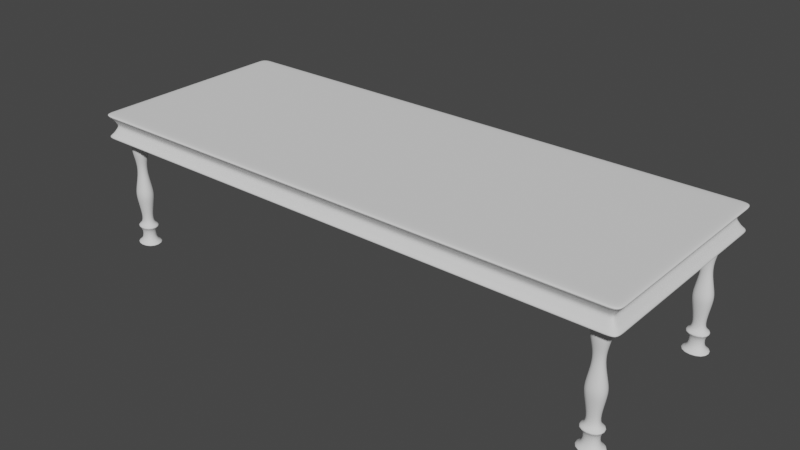 # Source: DiningTable.blend  (saved by Blender 2.90.8; exported with 4.5.12 LTS)
import bpy
from mathutils import Matrix  # noqa: F401  (used for matrix-valued properties, if any)

bpy.ops.wm.read_factory_settings(use_empty=True)
scene = bpy.context.scene
scene.name = 'Scene'

# ---- collections
col_collection = bpy.data.collections.new('Collection'); scene.collection.children.link(col_collection)

# ---- world
world_world = bpy.data.worlds.new('World'); scene.world = world_world
world_world.use_nodes = True; world_world.node_tree.nodes.clear()
_N = world_world.node_tree.nodes; _L = world_world.node_tree.links
n0 = _N.new('ShaderNodeOutputWorld'); n0.name = 'World Output'; n0.location = (300, 300)
n1 = _N.new('ShaderNodeBackground'); n1.name = 'Background'; n1.location = (10, 300)
n1.inputs[0].default_value = (0.05088, 0.05088, 0.05088, 1.0)
_L.new(n1.outputs[0], n0.inputs[0])
n0.is_active_output = True
world_world.color = (0.05088, 0.05088, 0.05088)
world_world.use_sun_shadow = False
world_world.sun_shadow_jitter_overblur = 0.0

# ---- meshes
me_cube_001 = bpy.data.meshes.new('Cube.001')
me_cube_001.from_pydata([(-1.025, -1.05, -1.0), (-1.025, -1.05, 1.0), (-1.025, 1.05, -1.0), (-1.025, 1.05, 1.0), (1.025, -1.05, -1.0), (1.025, -1.05, 1.0), (1.025, 1.05, -1.0), (1.025, 1.05, 1.0), (0.97, 1.05, -1.0), (0.97, 1.05, 1.0), (0.97, -1.05, -1.0), (0.97, -1.05, 1.0), (0.9, 1.05, -1.0), (0.9, -1.05, 1.0), (0.9, 1.05, 1.0), (0.9, -1.05, -1.0), (-0.97, 1.05, -1.0), (-0.97, -1.05, 1.0), (-0.97, 1.05, 1.0), (-0.97, -1.05, -1.0), (-0.9, 1.05, 1.0), (-0.9, -1.05, -1.0), (-0.9, 1.05, -1.0), (-0.9, -1.05, 1.0), (-1.025, -0.91, -1.0), (-1.025, -0.91, 1.0), (1.025, -0.91, -1.0), (1.025, -0.91, 1.0), (0.97, -0.91, 1.0), (0.9, -0.91, -1.0), (0.9, -0.91, 1.0), (-0.97, -0.91, 1.0), (-0.9, -0.91, 1.0), (-0.9, -0.91, -1.0), (-1.025, 0.91, 1.0), (1.025, 0.91, -1.0), (-1.025, 0.91, -1.0), (1.025, 0.91, 1.0), (0.97, 0.91, 1.0), (0.9, 0.91, 1.0), (-0.97, 0.91, -1.0), (-0.97, 0.91, 1.0), (-0.9, 0.91, 1.0), (-0.9, 0.91, -1.0), (-1.025, -0.75, -1.0), (1.025, -0.75, 1.0), (0.97, -0.75, 1.0), (0.9, -0.75, 1.0), (-0.97, -0.75, 1.0), (-0.9, -0.75, 1.0), (-0.9, -0.75, -1.0), (-1.025, -0.75, 1.0), (1.025, -0.75, -1.0), (-1.025, 0.75, 1.0), (1.025, 0.75, -1.0), (-1.025, 0.75, -1.0), (1.025, 0.75, 1.0), (0.97, 0.75, 1.0), (0.9, 0.75, 1.0), (-0.97, 0.75, -1.0), (-0.97, 0.75, 1.0), (-0.9, 0.75, 1.0), (-0.9, 0.75, -1.0), (-1.005, -1.0, -0.6616), (-0.995, -0.975, -0.3266), (-0.985, -0.95, 1.843e-07), (-0.995, -0.975, 0.3266), (-1.005, -1.0, 0.6616), (-1.005, 1.0, 0.6616), (-0.995, 0.975, 0.3266), (-0.985, 0.95, 1.282e-07), (-0.995, 0.975, -0.3266), (-1.005, 1.0, -0.6616), (1.005, 1.0, 0.6616), (0.995, 0.975, 0.3266), (0.985, 0.95, 1.282e-07), (0.995, 0.975, -0.3266), (1.005, 1.0, -0.6616), (1.005, -1.0, 0.6616), (0.995, -0.975, 0.3266), (0.985, -0.95, 1.282e-07), (0.995, -0.975, -0.3266), (1.005, -1.0, -0.6616), (0.97, -1.0, 0.6616), (0.97, -0.975, 0.3266), (0.97, 0.95, 1.282e-07), (0.97, -0.975, -0.3266), (0.97, -1.0, -0.6616), (0.97, 1.0, 0.6616), (0.97, 0.975, 0.3266), (0.97, 0.975, -0.3266), (0.97, 1.0, -0.6616), (0.9, 1.0, 0.6616), (0.9, 0.975, 0.3266), (0.9, 0.95, 1.282e-07), (0.9, 0.975, -0.3266), (0.9, 1.0, -0.6616), (0.9, -1.0, 0.6616), (0.9, -0.975, 0.3266), (0.9, -0.95, 1.282e-07), (0.9, -0.975, -0.3266), (0.9, -1.0, -0.6616), (-0.97, 1.0, 0.6616), (-0.97, 0.975, 0.3266), (-0.97, 0.975, -0.3266), (-0.97, 1.0, -0.6616), (-0.97, -1.0, 0.6616), (-0.97, -0.975, 0.3266), (-0.97, 0.95, 1.282e-07), (-0.97, -0.975, -0.3266), (-0.97, -1.0, -0.6616), (-0.9, -1.0, 0.6616), (-0.9, -0.975, 0.3266), (-0.9, -0.95, 1.282e-07), (-0.9, -0.975, -0.3266), (-0.9, -1.0, -0.6616), (-0.9, 1.0, 0.6616), (-0.9, 0.975, 0.3266), (-0.9, 0.95, 1.282e-07), (-0.9, 0.975, -0.3266), (-0.9, 1.0, -0.6616), (1.005, -0.91, 0.6616), (0.995, -0.91, 0.3266), (0.985, -0.91, 1.282e-07), (0.995, -0.91, -0.3266), (1.005, -0.91, -0.6616), (-1.005, -0.91, 0.6616), (-0.995, -0.91, 0.3266), (-0.985, -0.91, 1.282e-07), (-0.995, -0.91, -0.3266), (-1.005, -0.91, -0.6616), (1.005, 0.91, 0.6616), (0.995, 0.91, 0.3266), (0.985, 0.91, 1.282e-07), (0.995, 0.91, -0.3266), (1.005, 0.91, -0.6616), (-1.005, 0.91, 0.6616), (-0.995, 0.91, 0.3266), (-0.985, 0.91, 1.282e-07), (-0.995, 0.91, -0.3266), (-1.005, 0.91, -0.6616), (-1.005, -0.75, 0.6616), (-0.995, -0.75, 0.3266), (-0.985, -0.75, 1.282e-07), (-0.995, -0.75, -0.3266), (-1.005, -0.75, -0.6616), (1.005, -0.75, 0.6616), (0.995, -0.75, 0.3266), (0.985, -0.75, 1.282e-07), (0.995, -0.75, -0.3266), (1.005, -0.75, -0.6616), (1.005, 0.75, 0.6616), (0.995, 0.75, 0.3266), (0.985, 0.75, 1.282e-07), (0.995, 0.75, -0.3266), (1.005, 0.75, -0.6616), (-1.005, 0.75, 0.6616), (-0.995, 0.75, 0.3266), (-0.985, 0.75, 1.282e-07), (-0.995, 0.75, -0.3266), (-1.005, 0.75, -0.6616), (-0.97, -0.95, 1.282e-07), (0.97, -0.95, 1.282e-07), (0.97, -0.91, -1.0), (0.97, -0.75, -1.0), (0.9, -0.75, -1.0), (0.9, 0.91, -1.0), (0.9, 0.75, -1.0), (0.97, 0.75, -1.0), (0.97, 0.91, -1.0), (-0.97, -0.75, -1.0), (-0.97, -0.91, -1.0), (-0.9605, -0.7716, -9.908), (-0.9095, -0.7716, -9.908), (-0.9605, -0.8884, -9.908), (-0.9095, -0.8884, -9.908), (-0.9, -0.91, -1.163), (-0.9, -0.75, -1.163), (-0.97, -0.75, -1.163), (-0.97, -0.91, -1.163), (-0.8585, -1.005, -10.13), (-1.012, -1.005, -10.13), (-0.8585, -0.6551, -10.13), (-1.012, -0.6551, -10.13), (-0.9083, -0.769, -8.83), (-0.8867, -0.7196, -8.558), (-0.9102, -0.7734, -8.345), (-0.8983, -0.7461, -6.143), (-0.8983, -0.7462, -5.489), (-0.9147, -0.7835, -4.151), (-0.9147, -0.7835, -3.155), (-0.9, -0.75, -2.143), (-0.9617, -0.769, -8.83), (-0.9833, -0.7196, -8.558), (-0.9598, -0.7734, -8.345), (-0.9717, -0.7461, -6.143), (-0.9717, -0.7462, -5.489), (-0.9555, -0.7831, -4.151), (-0.9553, -0.7835, -3.155), (-0.97, -0.75, -2.143), (-0.9, -0.91, -2.143), (-0.9147, -0.8765, -3.155), (-0.9147, -0.8765, -4.151), (-0.8983, -0.9138, -5.489), (-0.8983, -0.9139, -6.143), (-0.9102, -0.8866, -8.345), (-0.8867, -0.9404, -8.558), (-0.91, -0.891, -8.769), (-0.97, -0.91, -2.143), (-0.9553, -0.8765, -3.155), (-0.9555, -0.877, -4.151), (-0.9717, -0.9138, -5.489), (-0.9717, -0.9139, -6.143), (-0.9598, -0.8866, -8.345), (-0.9833, -0.9404, -8.558), (-0.96, -0.891, -8.769), (-0.9143, -0.7828, -7.687), (-0.9557, -0.7828, -7.687), (-0.9143, -0.8772, -7.687), (-0.9557, -0.8772, -7.687), (-0.9615, 0.8884, -9.909), (-0.9105, 0.8884, -9.909), (-0.9615, 0.7716, -9.909), (-0.9105, 0.7716, -9.909), (-0.901, 0.75, -1.163), (-0.901, 0.91, -1.163), (-0.971, 0.91, -1.163), (-0.971, 0.75, -1.163), (-0.8595, 0.655, -10.13), (-1.013, 0.655, -10.13), (-0.8595, 1.005, -10.13), (-1.013, 1.005, -10.13), (-0.9093, 0.891, -8.83), (-0.8877, 0.9404, -8.558), (-0.9112, 0.8865, -8.345), (-0.8993, 0.9139, -6.143), (-0.8993, 0.9138, -5.489), (-0.9156, 0.8765, -4.151), (-0.9157, 0.8765, -3.155), (-0.901, 0.91, -2.143), (-0.9627, 0.891, -8.83), (-0.9843, 0.9404, -8.558), (-0.9608, 0.8865, -8.345), (-0.9727, 0.9139, -6.143), (-0.9727, 0.9138, -5.489), (-0.9565, 0.8769, -4.151), (-0.9563, 0.8765, -3.155), (-0.971, 0.91, -2.143), (-0.901, 0.75, -2.143), (-0.9156, 0.7835, -3.155), (-0.9156, 0.7835, -4.151), (-0.8993, 0.7461, -5.489), (-0.8993, 0.746, -6.143), (-0.9112, 0.7734, -8.345), (-0.8877, 0.7195, -8.558), (-0.911, 0.7689, -8.769), (-0.971, 0.75, -2.143), (-0.9563, 0.7835, -3.155), (-0.9565, 0.783, -4.151), (-0.9727, 0.7461, -5.489), (-0.9727, 0.746, -6.143), (-0.9608, 0.7734, -8.345), (-0.9843, 0.7195, -8.558), (-0.961, 0.7689, -8.769), (-0.9153, 0.8772, -7.687), (-0.9567, 0.8772, -7.687), (-0.9153, 0.7827, -7.687), (-0.9567, 0.7827, -7.687), (0.9094, 0.8884, -9.909), (0.9605, 0.8884, -9.909), (0.9094, 0.7716, -9.909), (0.9605, 0.7716, -9.909), (0.97, 0.75, -1.164), (0.97, 0.91, -1.164), (0.9, 0.91, -1.164), (0.9, 0.75, -1.164), (1.012, 0.655, -10.13), (0.8584, 0.655, -10.13), (1.012, 1.005, -10.13), (0.8584, 1.005, -10.13), (0.9617, 0.891, -8.831), (0.9833, 0.9404, -8.559), (0.9597, 0.8865, -8.346), (0.9717, 0.9139, -6.144), (0.9717, 0.9138, -5.49), (0.9553, 0.8765, -4.152), (0.9553, 0.8765, -3.156), (0.97, 0.91, -2.144), (0.9083, 0.891, -8.831), (0.8867, 0.9404, -8.559), (0.9102, 0.8865, -8.346), (0.8983, 0.9139, -6.144), (0.8983, 0.9138, -5.49), (0.9144, 0.8769, -4.152), (0.9146, 0.8765, -3.156), (0.9, 0.91, -2.144), (0.97, 0.75, -2.144), (0.9553, 0.7835, -3.156), (0.9553, 0.7835, -4.152), (0.9717, 0.7461, -5.49), (0.9717, 0.746, -6.144), (0.9597, 0.7734, -8.346), (0.9833, 0.7195, -8.559), (0.96, 0.7689, -8.77), (0.9, 0.75, -2.144), (0.9146, 0.7835, -3.156), (0.9144, 0.783, -4.152), (0.8983, 0.7461, -5.49), (0.8983, 0.746, -6.144), (0.9102, 0.7734, -8.346), (0.8867, 0.7195, -8.559), (0.91, 0.7689, -8.77), (0.9557, 0.8772, -7.688), (0.9143, 0.8772, -7.688), (0.9557, 0.7827, -7.688), (0.9143, 0.7827, -7.688), (0.9095, -0.7715, -9.909), (0.9606, -0.7715, -9.909), (0.9095, -0.8883, -9.909), (0.9606, -0.8883, -9.909), (0.97, -0.9099, -1.164), (0.97, -0.7499, -1.164), (0.9, -0.7499, -1.164), (0.9, -0.9099, -1.164), (1.012, -1.005, -10.13), (0.8585, -1.005, -10.13), (1.012, -0.6549, -10.13), (0.8585, -0.6549, -10.13), (0.9617, -0.7689, -8.831), (0.9833, -0.7194, -8.559), (0.9598, -0.7733, -8.346), (0.9717, -0.746, -6.144), (0.9717, -0.7461, -5.49), (0.9554, -0.7834, -4.152), (0.9554, -0.7834, -3.156), (0.97, -0.7499, -2.144), (0.9083, -0.7689, -8.831), (0.8867, -0.7194, -8.559), (0.9103, -0.7733, -8.346), (0.8983, -0.746, -6.144), (0.8983, -0.7461, -5.49), (0.9145, -0.7829, -4.152), (0.9147, -0.7834, -3.156), (0.9, -0.7499, -2.144), (0.97, -0.9099, -2.144), (0.9554, -0.8764, -3.156), (0.9554, -0.8764, -4.152), (0.9717, -0.9137, -5.49), (0.9717, -0.9138, -6.144), (0.9598, -0.8865, -8.346), (0.9833, -0.9403, -8.559), (0.96, -0.8909, -8.77), (0.9, -0.9099, -2.144), (0.9147, -0.8764, -3.156), (0.9145, -0.8769, -4.152), (0.8983, -0.9137, -5.49), (0.8983, -0.9138, -6.144), (0.9103, -0.8865, -8.346), (0.8867, -0.9403, -8.559), (0.91, -0.8909, -8.77), (0.9557, -0.7826, -7.688), (0.9143, -0.7826, -7.688), (0.9557, -0.8771, -7.688), (0.9143, -0.8771, -7.688)], [], [(136, 34, 3, 68), (88, 9, 7, 73), (121, 27, 5, 78), (106, 17, 1, 67), (163, 26, 4, 10), (31, 25, 1, 17), (27, 28, 11, 5), (29, 163, 10, 15), (78, 5, 11, 83), (92, 14, 9, 88), (116, 20, 14, 92), (33, 29, 15, 21), (28, 30, 13, 11), (83, 11, 13, 97), (24, 171, 19, 0), (68, 3, 18, 102), (32, 31, 17, 23), (111, 23, 17, 106), (97, 13, 23, 111), (30, 32, 23, 13), (171, 33, 21, 19), (102, 18, 20, 116), (47, 49, 32, 30), (49, 48, 31, 32), (44, 170, 171, 24), (46, 47, 30, 28), (50, 165, 29, 33), (45, 46, 28, 27), (48, 51, 25, 31), (164, 52, 26, 163), (146, 45, 27, 121), (67, 1, 25, 126), (73, 7, 37, 131), (8, 6, 35, 169), (18, 3, 34, 41), (7, 9, 38, 37), (12, 8, 169, 166), (22, 12, 166, 43), (9, 14, 39, 38), (2, 16, 40, 36), (20, 18, 41, 42), (14, 20, 42, 39), (16, 22, 43, 40), (156, 53, 34, 136), (126, 25, 51, 141), (151, 56, 45, 146), (168, 54, 52, 164), (60, 53, 51, 48), (56, 57, 46, 45), (167, 168, 164, 165), (62, 167, 165, 50), (57, 58, 47, 46), (55, 59, 170, 44), (61, 60, 48, 49), (58, 61, 49, 47), (59, 62, 50, 170), (39, 42, 61, 58), (42, 41, 60, 61), (36, 40, 59, 55), (38, 39, 58, 57), (43, 166, 167, 62), (37, 38, 57, 56), (41, 34, 53, 60), (169, 35, 54, 168), (131, 37, 56, 151), (141, 51, 53, 156), (44, 145, 160, 55), (145, 144, 159, 160), (144, 143, 158, 159), (143, 142, 157, 158), (142, 141, 156, 157), (35, 135, 155, 54), (135, 134, 154, 155), (134, 133, 153, 154), (133, 132, 152, 153), (132, 131, 151, 152), (54, 155, 150, 52), (155, 154, 149, 150), (154, 153, 148, 149), (153, 152, 147, 148), (152, 151, 146, 147), (24, 130, 145, 44), (130, 129, 144, 145), (129, 128, 143, 144), (128, 127, 142, 143), (127, 126, 141, 142), (55, 160, 140, 36), (160, 159, 139, 140), (159, 158, 138, 139), (158, 157, 137, 138), (157, 156, 136, 137), (6, 77, 135, 35), (77, 76, 134, 135), (76, 75, 133, 134), (75, 74, 132, 133), (74, 73, 131, 132), (0, 63, 130, 24), (63, 64, 129, 130), (64, 65, 128, 129), (65, 66, 127, 128), (66, 67, 126, 127), (52, 150, 125, 26), (150, 149, 124, 125), (149, 148, 123, 124), (148, 147, 122, 123), (147, 146, 121, 122), (16, 105, 120, 22), (105, 104, 119, 120), (103, 117, 118, 108), (103, 102, 116, 117), (15, 101, 115, 21), (101, 100, 114, 115), (100, 99, 113, 114), (99, 98, 112, 113), (98, 97, 111, 112), (21, 115, 110, 19), (115, 114, 109, 110), (119, 104, 108, 118), (161, 65, 64, 109), (112, 111, 106, 107), (2, 72, 105, 16), (72, 71, 104, 105), (69, 68, 102, 103), (10, 87, 101, 15), (87, 86, 100, 101), (94, 93, 89, 85), (84, 98, 99, 162), (84, 83, 97, 98), (22, 120, 96, 12), (120, 119, 95, 96), (119, 118, 94, 95), (118, 117, 93, 94), (117, 116, 92, 93), (12, 96, 91, 8), (96, 95, 90, 91), (85, 75, 76, 90), (93, 92, 88, 89), (4, 82, 87, 10), (82, 81, 86, 87), (95, 94, 85, 90), (89, 74, 75, 85), (79, 78, 83, 84), (19, 110, 63, 0), (110, 109, 64, 63), (71, 70, 108, 104), (70, 69, 103, 108), (107, 106, 67, 66), (26, 125, 82, 4), (125, 124, 81, 82), (124, 123, 80, 81), (123, 122, 79, 80), (122, 121, 78, 79), (8, 91, 77, 6), (91, 90, 76, 77), (89, 88, 73, 74), (36, 140, 72, 2), (140, 139, 71, 72), (139, 138, 70, 71), (138, 137, 69, 70), (137, 136, 68, 69), (114, 113, 161, 109), (113, 112, 107, 161), (107, 66, 65, 161), (100, 86, 162, 99), (81, 80, 162, 86), (80, 79, 84, 162), (183, 182, 180, 181), (174, 172, 183, 181), (175, 174, 181, 180), (173, 175, 180, 182), (172, 173, 182, 183), (178, 177, 191, 199), (199, 191, 190, 198), (198, 190, 189, 197), (197, 189, 188, 196), (196, 188, 187, 195), (217, 216, 186, 194), (194, 186, 185, 193), (193, 185, 184, 192), (177, 176, 200, 191), (191, 200, 201, 190), (190, 201, 202, 189), (189, 202, 203, 188), (188, 203, 204, 187), (216, 218, 205, 186), (186, 205, 206, 185), (185, 206, 207, 184), (176, 179, 208, 200), (200, 208, 209, 201), (201, 209, 210, 202), (202, 210, 211, 203), (203, 211, 212, 204), (218, 219, 213, 205), (205, 213, 214, 206), (206, 214, 215, 207), (179, 178, 199, 208), (208, 199, 198, 209), (209, 198, 197, 210), (210, 197, 196, 211), (211, 196, 195, 212), (219, 217, 194, 213), (213, 194, 193, 214), (214, 193, 192, 215), (192, 184, 173, 172), (184, 207, 175, 173), (207, 215, 174, 175), (215, 192, 172, 174), (212, 195, 217, 219), (204, 212, 219, 218), (187, 204, 218, 216), (195, 187, 216, 217), (231, 230, 228, 229), (222, 220, 231, 229), (223, 222, 229, 228), (221, 223, 228, 230), (220, 221, 230, 231), (226, 225, 239, 247), (247, 239, 238, 246), (246, 238, 237, 245), (245, 237, 236, 244), (244, 236, 235, 243), (265, 264, 234, 242), (242, 234, 233, 241), (241, 233, 232, 240), (225, 224, 248, 239), (239, 248, 249, 238), (238, 249, 250, 237), (237, 250, 251, 236), (236, 251, 252, 235), (264, 266, 253, 234), (234, 253, 254, 233), (233, 254, 255, 232), (224, 227, 256, 248), (248, 256, 257, 249), (249, 257, 258, 250), (250, 258, 259, 251), (251, 259, 260, 252), (266, 267, 261, 253), (253, 261, 262, 254), (254, 262, 263, 255), (227, 226, 247, 256), (256, 247, 246, 257), (257, 246, 245, 258), (258, 245, 244, 259), (259, 244, 243, 260), (267, 265, 242, 261), (261, 242, 241, 262), (262, 241, 240, 263), (240, 232, 221, 220), (232, 255, 223, 221), (255, 263, 222, 223), (263, 240, 220, 222), (260, 243, 265, 267), (252, 260, 267, 266), (235, 252, 266, 264), (243, 235, 264, 265), (279, 278, 276, 277), (270, 268, 279, 277), (271, 270, 277, 276), (269, 271, 276, 278), (268, 269, 278, 279), (274, 273, 287, 295), (295, 287, 286, 294), (294, 286, 285, 293), (293, 285, 284, 292), (292, 284, 283, 291), (313, 312, 282, 290), (290, 282, 281, 289), (289, 281, 280, 288), (273, 272, 296, 287), (287, 296, 297, 286), (286, 297, 298, 285), (285, 298, 299, 284), (284, 299, 300, 283), (312, 314, 301, 282), (282, 301, 302, 281), (281, 302, 303, 280), (272, 275, 304, 296), (296, 304, 305, 297), (297, 305, 306, 298), (298, 306, 307, 299), (299, 307, 308, 300), (314, 315, 309, 301), (301, 309, 310, 302), (302, 310, 311, 303), (275, 274, 295, 304), (304, 295, 294, 305), (305, 294, 293, 306), (306, 293, 292, 307), (307, 292, 291, 308), (315, 313, 290, 309), (309, 290, 289, 310), (310, 289, 288, 311), (288, 280, 269, 268), (280, 303, 271, 269), (303, 311, 270, 271), (311, 288, 268, 270), (308, 291, 313, 315), (300, 308, 315, 314), (283, 300, 314, 312), (291, 283, 312, 313), (327, 326, 324, 325), (318, 316, 327, 325), (319, 318, 325, 324), (317, 319, 324, 326), (316, 317, 326, 327), (322, 321, 335, 343), (343, 335, 334, 342), (342, 334, 333, 341), (341, 333, 332, 340), (340, 332, 331, 339), (361, 360, 330, 338), (338, 330, 329, 337), (337, 329, 328, 336), (321, 320, 344, 335), (335, 344, 345, 334), (334, 345, 346, 333), (333, 346, 347, 332), (332, 347, 348, 331), (360, 362, 349, 330), (330, 349, 350, 329), (329, 350, 351, 328), (320, 323, 352, 344), (344, 352, 353, 345), (345, 353, 354, 346), (346, 354, 355, 347), (347, 355, 356, 348), (362, 363, 357, 349), (349, 357, 358, 350), (350, 358, 359, 351), (323, 322, 343, 352), (352, 343, 342, 353), (353, 342, 341, 354), (354, 341, 340, 355), (355, 340, 339, 356), (363, 361, 338, 357), (357, 338, 337, 358), (358, 337, 336, 359), (336, 328, 317, 316), (328, 351, 319, 317), (351, 359, 318, 319), (359, 336, 316, 318), (356, 339, 361, 363), (348, 356, 363, 362), (331, 348, 362, 360), (339, 331, 360, 361), (169, 168, 272, 273), (166, 169, 273, 274), (167, 166, 274, 275), (168, 167, 275, 272), (164, 163, 320, 321), (165, 164, 321, 322), (163, 29, 323, 320), (29, 165, 322, 323), (33, 171, 179, 176), (171, 170, 178, 179), (50, 33, 176, 177), (170, 50, 177, 178), (59, 40, 226, 227), (40, 43, 225, 226), (62, 59, 227, 224), (43, 62, 224, 225)])
me_cube_001.polygons.foreach_set('use_smooth', [True] * 362)
_uv = me_cube_001.uv_layers.new(name='UVMap')
_uv.uv.foreach_set('vector', [0.5833, 0.2418, 0.625, 0.2418, 0.625, 0.25, 0.5833, 0.25, 0.5833, 0.4963, 0.625, 0.4963, 0.625, 0.5, 0.5833, 0.5, 0.5833, 0.7414, 0.625, 0.7414, 0.625, 0.75, 0.5833, 0.75, 0.5833, 0.9969, 0.625, 0.9969, 0.625, 1.0, 0.5833, 1.0, 0.3713, 0.7414, 0.375, 0.7414, 0.375, 0.75, 0.3713, 0.75, 0.8719, 0.7414, 0.875, 0.7414, 0.875, 0.75, 0.8719, 0.75, 0.625, 0.7414, 0.6287, 0.7414, 0.6287, 0.75, 0.625, 0.75, 0.3564, 0.7414, 0.3713, 0.7414, 0.3713, 0.75, 0.3564, 0.75, 0.5833, 0.75, 0.625, 0.75, 0.625, 0.7537, 0.5833, 0.7537, 0.5833, 0.4814, 0.625, 0.4814, 0.625, 0.4963, 0.5833, 0.4963, 0.5833, 0.2688, 0.625, 0.2688, 0.625, 0.4814, 0.5833, 0.4814, 0.1438, 0.7414, 0.3564, 0.7414, 0.3564, 0.75, 0.1438, 0.75, 0.6287, 0.7414, 0.6436, 0.7414, 0.6436, 0.75, 0.6287, 0.75, 0.5833, 0.7537, 0.625, 0.7537, 0.625, 0.7686, 0.5833, 0.7686, 0.125, 0.7414, 0.1281, 0.7414, 0.1281, 0.75, 0.125, 0.75, 0.5833, 0.25, 0.625, 0.25, 0.625, 0.2531, 0.5833, 0.2531, 0.8562, 0.7414, 0.8719, 0.7414, 0.8719, 0.75, 0.8562, 0.75, 0.5833, 0.9812, 0.625, 0.9812, 0.625, 0.9969, 0.5833, 0.9969, 0.5833, 0.7686, 0.625, 0.7686, 0.625, 0.9812, 0.5833, 0.9812, 0.6436, 0.7414, 0.8562, 0.7414, 0.8562, 0.75, 0.6436, 0.75, 0.1281, 0.7414, 0.1438, 0.7414, 0.1438, 0.75, 0.1281, 0.75, 0.5833, 0.2531, 0.625, 0.2531, 0.625, 0.2688, 0.5833, 0.2688, 0.6436, 0.7167, 0.8562, 0.7167, 0.8562, 0.7414, 0.6436, 0.7414, 0.8562, 0.7167, 0.8719, 0.7167, 0.8719, 0.7414, 0.8562, 0.7414, 0.125, 0.7167, 0.1281, 0.7167, 0.1281, 0.7414, 0.125, 0.7414, 0.6287, 0.7167, 0.6436, 0.7167, 0.6436, 0.7414, 0.6287, 0.7414, 0.1438, 0.7167, 0.3564, 0.7167, 0.3564, 0.7414, 0.1438, 0.7414, 0.625, 0.7167, 0.6287, 0.7167, 0.6287, 0.7414, 0.625, 0.7414, 0.8719, 0.7167, 0.875, 0.7167, 0.875, 0.7414, 0.8719, 0.7414, 0.3713, 0.7167, 0.375, 0.7167, 0.375, 0.7414, 0.3713, 0.7414, 0.5833, 0.7167, 0.625, 0.7167, 0.625, 0.7414, 0.5833, 0.7414, 0.5833, 0.0, 0.625, 0.0, 0.625, 0.008555, 0.5833, 0.008555, 0.5833, 0.5, 0.625, 0.5, 0.625, 0.5082, 0.5833, 0.5082, 0.3713, 0.5, 0.375, 0.5, 0.375, 0.5082, 0.3713, 0.5082, 0.8719, 0.5, 0.875, 0.5, 0.875, 0.5082, 0.8719, 0.5082, 0.625, 0.5, 0.6287, 0.5, 0.6287, 0.5082, 0.625, 0.5082, 0.3564, 0.5, 0.3713, 0.5, 0.3713, 0.5082, 0.3564, 0.5082, 0.1438, 0.5, 0.3564, 0.5, 0.3564, 0.5082, 0.1438, 0.5082, 0.6287, 0.5, 0.6436, 0.5, 0.6436, 0.5082, 0.6287, 0.5082, 0.125, 0.5, 0.1281, 0.5, 0.1281, 0.5082, 0.125, 0.5082, 0.8562, 0.5, 0.8719, 0.5, 0.8719, 0.5082, 0.8562, 0.5082, 0.6436, 0.5, 0.8562, 0.5, 0.8562, 0.5082, 0.6436, 0.5082, 0.1281, 0.5, 0.1438, 0.5, 0.1438, 0.5082, 0.1281, 0.5082, 0.5833, 0.2165, 0.625, 0.2165, 0.625, 0.2418, 0.5833, 0.2418, 0.5833, 0.008555, 0.625, 0.008555, 0.625, 0.03331, 0.5833, 0.03331, 0.5833, 0.5335, 0.625, 0.5335, 0.625, 0.7167, 0.5833, 0.7167, 0.3713, 0.5335, 0.375, 0.5335, 0.375, 0.7167, 0.3713, 0.7167, 0.8719, 0.5335, 0.875, 0.5335, 0.875, 0.7167, 0.8719, 0.7167, 0.625, 0.5335, 0.6287, 0.5335, 0.6287, 0.7167, 0.625, 0.7167, 0.3564, 0.5335, 0.3713, 0.5335, 0.3713, 0.7167, 0.3564, 0.7167, 0.1438, 0.5335, 0.3564, 0.5335, 0.3564, 0.7167, 0.1438, 0.7167, 0.6287, 0.5335, 0.6436, 0.5335, 0.6436, 0.7167, 0.6287, 0.7167, 0.125, 0.5335, 0.1281, 0.5335, 0.1281, 0.7167, 0.125, 0.7167, 0.8562, 0.5335, 0.8719, 0.5335, 0.8719, 0.7167, 0.8562, 0.7167, 0.6436, 0.5335, 0.8562, 0.5335, 0.8562, 0.7167, 0.6436, 0.7167, 0.1281, 0.5335, 0.1438, 0.5335, 0.1438, 0.7167, 0.1281, 0.7167, 0.6436, 0.5082, 0.8562, 0.5082, 0.8562, 0.5335, 0.6436, 0.5335, 0.8562, 0.5082, 0.8719, 0.5082, 0.8719, 0.5335, 0.8562, 0.5335, 0.125, 0.5082, 0.1281, 0.5082, 0.1281, 0.5335, 0.125, 0.5335, 0.6287, 0.5082, 0.6436, 0.5082, 0.6436, 0.5335, 0.6287, 0.5335, 0.1438, 0.5082, 0.3564, 0.5082, 0.3564, 0.5335, 0.1438, 0.5335, 0.625, 0.5082, 0.6287, 0.5082, 0.6287, 0.5335, 0.625, 0.5335, 0.8719, 0.5082, 0.875, 0.5082, 0.875, 0.5335, 0.8719, 0.5335, 0.3713, 0.5082, 0.375, 0.5082, 0.375, 0.5335, 0.3713, 0.5335, 0.5833, 0.5082, 0.625, 0.5082, 0.625, 0.5335, 0.5833, 0.5335, 0.5833, 0.03331, 0.625, 0.03331, 0.625, 0.2165, 0.5833, 0.2165, 0.375, 0.03331, 0.4167, 0.03331, 0.4167, 0.2165, 0.375, 0.2165, 0.4167, 0.03331, 0.4583, 0.03331, 0.4583, 0.2165, 0.4167, 0.2165, 0.4583, 0.03331, 0.5, 0.03331, 0.5, 0.2165, 0.4583, 0.2165, 0.5, 0.03331, 0.5417, 0.03331, 0.5417, 0.2165, 0.5, 0.2165, 0.5417, 0.03331, 0.5833, 0.03331, 0.5833, 0.2165, 0.5417, 0.2165, 0.375, 0.5082, 0.4167, 0.5082, 0.4167, 0.5335, 0.375, 0.5335, 0.4167, 0.5082, 0.4583, 0.5082, 0.4583, 0.5335, 0.4167, 0.5335, 0.4583, 0.5082, 0.5, 0.5082, 0.5, 0.5335, 0.4583, 0.5335, 0.5, 0.5082, 0.5417, 0.5082, 0.5417, 0.5335, 0.5, 0.5335, 0.5417, 0.5082, 0.5833, 0.5082, 0.5833, 0.5335, 0.5417, 0.5335, 0.375, 0.5335, 0.4167, 0.5335, 0.4167, 0.7167, 0.375, 0.7167, 0.4167, 0.5335, 0.4583, 0.5335, 0.4583, 0.7167, 0.4167, 0.7167, 0.4583, 0.5335, 0.5, 0.5335, 0.5, 0.7167, 0.4583, 0.7167, 0.5, 0.5335, 0.5417, 0.5335, 0.5417, 0.7167, 0.5, 0.7167, 0.5417, 0.5335, 0.5833, 0.5335, 0.5833, 0.7167, 0.5417, 0.7167, 0.375, 0.008555, 0.4167, 0.008555, 0.4167, 0.03331, 0.375, 0.03331, 0.4167, 0.008555, 0.4583, 0.008555, 0.4583, 0.03331, 0.4167, 0.03331, 0.4583, 0.008555, 0.5, 0.008555, 0.5, 0.03331, 0.4583, 0.03331, 0.5, 0.008555, 0.5417, 0.008555, 0.5417, 0.03331, 0.5, 0.03331, 0.5417, 0.008555, 0.5833, 0.008555, 0.5833, 0.03331, 0.5417, 0.03331, 0.375, 0.2165, 0.4167, 0.2165, 0.4167, 0.2418, 0.375, 0.2418, 0.4167, 0.2165, 0.4583, 0.2165, 0.4583, 0.2418, 0.4167, 0.2418, 0.4583, 0.2165, 0.5, 0.2165, 0.5, 0.2418, 0.4583, 0.2418, 0.5, 0.2165, 0.5417, 0.2165, 0.5417, 0.2418, 0.5, 0.2418, 0.5417, 0.2165, 0.5833, 0.2165, 0.5833, 0.2418, 0.5417, 0.2418, 0.375, 0.5, 0.4167, 0.5, 0.4167, 0.5082, 0.375, 0.5082, 0.4167, 0.5, 0.4583, 0.5, 0.4583, 0.5082, 0.4167, 0.5082, 0.4583, 0.5, 0.5, 0.5, 0.5, 0.5082, 0.4583, 0.5082, 0.5, 0.5, 0.5417, 0.5, 0.5417, 0.5082, 0.5, 0.5082, 0.5417, 0.5, 0.5833, 0.5, 0.5833, 0.5082, 0.5417, 0.5082, 0.375, 0.0, 0.4167, 0.0, 0.4167, 0.008555, 0.375, 0.008555, 0.4167, 0.0, 0.4583, 0.0, 0.4583, 0.008555, 0.4167, 0.008555, 0.4583, 0.0, 0.5, 0.0, 0.5, 0.008555, 0.4583, 0.008555, 0.5, 0.0, 0.5417, 0.0, 0.5417, 0.008555, 0.5, 0.008555, 0.5417, 0.0, 0.5833, 0.0, 0.5833, 0.008555, 0.5417, 0.008555, 0.375, 0.7167, 0.4167, 0.7167, 0.4167, 0.7414, 0.375, 0.7414, 0.4167, 0.7167, 0.4583, 0.7167, 0.4583, 0.7414, 0.4167, 0.7414, 0.4583, 0.7167, 0.5, 0.7167, 0.5, 0.7414, 0.4583, 0.7414, 0.5, 0.7167, 0.5417, 0.7167, 0.5417, 0.7414, 0.5, 0.7414, 0.5417, 0.7167, 0.5833, 0.7167, 0.5833, 0.7414, 0.5417, 0.7414, 0.375, 0.2531, 0.4167, 0.2531, 0.4167, 0.2688, 0.375, 0.2688, 0.4167, 0.2531, 0.4583, 0.2531, 0.4583, 0.2688, 0.4167, 0.2688, 0.5417, 0.2531, 0.5417, 0.2688, 0.5, 0.2688, 0.5, 0.2561, 0.5417, 0.2531, 0.5833, 0.2531, 0.5833, 0.2688, 0.5417, 0.2688, 0.375, 0.7686, 0.4167, 0.7686, 0.4167, 0.9812, 0.375, 0.9812, 0.4167, 0.7686, 0.4583, 0.7686, 0.4583, 0.9812, 0.4167, 0.9812, 0.4583, 0.7686, 0.5, 0.7686, 0.5, 0.9812, 0.4583, 0.9812, 0.5, 0.7686, 0.5417, 0.7686, 0.5417, 0.9812, 0.5, 0.9812, 0.5417, 0.7686, 0.5833, 0.7686, 0.5833, 0.9812, 0.5417, 0.9812, 0.375, 0.9812, 0.4167, 0.9812, 0.4167, 0.9969, 0.375, 0.9969, 0.4167, 0.9812, 0.4583, 0.9812, 0.4583, 0.9969, 0.4167, 0.9969, 0.4583, 0.2688, 0.4583, 0.2531, 0.5, 0.2561, 0.5, 0.2688, 0.5, 0.9917, 0.5, 1.0, 0.4583, 1.0, 0.4583, 0.9969, 0.5417, 0.9812, 0.5833, 0.9812, 0.5833, 0.9969, 0.5417, 0.9969, 0.375, 0.25, 0.4167, 0.25, 0.4167, 0.2531, 0.375, 0.2531, 0.4167, 0.25, 0.4583, 0.25, 0.4583, 0.2531, 0.4167, 0.2531, 0.5417, 0.25, 0.5833, 0.25, 0.5833, 0.2531, 0.5417, 0.2531, 0.375, 0.7537, 0.4167, 0.7537, 0.4167, 0.7686, 0.375, 0.7686, 0.4167, 0.7537, 0.4583, 0.7537, 0.4583, 0.7686, 0.4167, 0.7686, 0.5, 0.4814, 0.5417, 0.4814, 0.5417, 0.4963, 0.5, 0.4937, 0.5417, 0.7537, 0.5417, 0.7686, 0.5, 0.7686, 0.5, 0.7563, 0.5417, 0.7537, 0.5833, 0.7537, 0.5833, 0.7686, 0.5417, 0.7686, 0.375, 0.2688, 0.4167, 0.2688, 0.4167, 0.4814, 0.375, 0.4814, 0.4167, 0.2688, 0.4583, 0.2688, 0.4583, 0.4814, 0.4167, 0.4814, 0.4583, 0.2688, 0.5, 0.2688, 0.5, 0.4814, 0.4583, 0.4814, 0.5, 0.2688, 0.5417, 0.2688, 0.5417, 0.4814, 0.5, 0.4814, 0.5417, 0.2688, 0.5833, 0.2688, 0.5833, 0.4814, 0.5417, 0.4814, 0.375, 0.4814, 0.4167, 0.4814, 0.4167, 0.4963, 0.375, 0.4963, 0.4167, 0.4814, 0.4583, 0.4814, 0.4583, 0.4963, 0.4167, 0.4963, 0.5, 0.4937, 0.5, 0.5, 0.4583, 0.5, 0.4583, 0.4963, 0.5417, 0.4814, 0.5833, 0.4814, 0.5833, 0.4963, 0.5417, 0.4963, 0.375, 0.75, 0.4167, 0.75, 0.4167, 0.7537, 0.375, 0.7537, 0.4167, 0.75, 0.4583, 0.75, 0.4583, 0.7537, 0.4167, 0.7537, 0.4583, 0.4814, 0.5, 0.4814, 0.5, 0.4937, 0.4583, 0.4963, 0.5417, 0.4963, 0.5417, 0.5, 0.5, 0.5, 0.5, 0.4937, 0.5417, 0.75, 0.5833, 0.75, 0.5833, 0.7537, 0.5417, 0.7537, 0.375, 0.9969, 0.4167, 0.9969, 0.4167, 1.0, 0.375, 1.0, 0.4167, 0.9969, 0.4583, 0.9969, 0.4583, 1.0, 0.4167, 1.0, 0.4583, 0.25, 0.5, 0.25, 0.5, 0.2561, 0.4583, 0.2531, 0.5, 0.25, 0.5417, 0.25, 0.5417, 0.2531, 0.5, 0.2561, 0.5417, 0.9969, 0.5833, 0.9969, 0.5833, 1.0, 0.5417, 1.0, 0.375, 0.7414, 0.4167, 0.7414, 0.4167, 0.75, 0.375, 0.75, 0.4167, 0.7414, 0.4583, 0.7414, 0.4583, 0.75, 0.4167, 0.75, 0.4583, 0.7414, 0.5, 0.7414, 0.5, 0.75, 0.4583, 0.75, 0.5, 0.7414, 0.5417, 0.7414, 0.5417, 0.75, 0.5, 0.75, 0.5417, 0.7414, 0.5833, 0.7414, 0.5833, 0.75, 0.5417, 0.75, 0.375, 0.4963, 0.4167, 0.4963, 0.4167, 0.5, 0.375, 0.5, 0.4167, 0.4963, 0.4583, 0.4963, 0.4583, 0.5, 0.4167, 0.5, 0.5417, 0.4963, 0.5833, 0.4963, 0.5833, 0.5, 0.5417, 0.5, 0.375, 0.2418, 0.4167, 0.2418, 0.4167, 0.25, 0.375, 0.25, 0.4167, 0.2418, 0.4583, 0.2418, 0.4583, 0.25, 0.4167, 0.25, 0.4583, 0.2418, 0.5, 0.2418, 0.5, 0.25, 0.4583, 0.25, 0.5, 0.2418, 0.5417, 0.2418, 0.5417, 0.25, 0.5, 0.25, 0.5417, 0.2418, 0.5833, 0.2418, 0.5833, 0.25, 0.5417, 0.25, 0.4583, 0.9812, 0.5, 0.9812, 0.5, 0.9917, 0.4583, 0.9969, 0.5, 0.9812, 0.5417, 0.9812, 0.5417, 0.9969, 0.5, 0.9917, 0.5417, 0.9969, 0.5417, 1.0, 0.5, 1.0, 0.5, 0.9917, 0.4583, 0.7686, 0.4583, 0.7537, 0.5, 0.7563, 0.5, 0.7686, 0.4583, 0.75, 0.5, 0.75, 0.5, 0.7563, 0.4583, 0.7537, 0.5, 0.75, 0.5417, 0.75, 0.5417, 0.7537, 0.5, 0.7563, 0.1281, 0.7167, 0.1438, 0.7167, 0.1438, 0.7414, 0.1281, 0.7414, 0.1281, 0.7414, 0.1281, 0.7167, 0.1281, 0.7167, 0.1281, 0.7414, 0.1438, 0.7414, 0.1281, 0.7414, 0.1281, 0.7414, 0.1438, 0.7414, 0.1438, 0.7167, 0.1438, 0.7414, 0.1438, 0.7414, 0.1438, 0.7167, 0.1281, 0.7167, 0.1438, 0.7167, 0.1438, 0.7167, 0.1281, 0.7167, 0.1281, 0.7167, 0.1438, 0.7167, 0.1438, 0.7167, 0.1281, 0.7167, 0.1281, 0.7167, 0.1438, 0.7167, 0.1438, 0.7167, 0.1281, 0.7167, 0.1281, 0.7167, 0.1438, 0.7167, 0.1438, 0.7167, 0.1281, 0.7167, 0.1281, 0.7167, 0.1438, 0.7167, 0.1438, 0.7167, 0.1281, 0.7167, 0.1281, 0.7167, 0.1438, 0.7167, 0.1438, 0.7167, 0.1281, 0.7167, 0.1281, 0.7167, 0.1438, 0.7167, 0.1438, 0.7167, 0.1281, 0.7167, 0.1281, 0.7167, 0.1438, 0.7167, 0.1438, 0.7167, 0.1281, 0.7167, 0.1281, 0.7167, 0.1438, 0.7167, 0.1438, 0.7167, 0.1281, 0.7167, 0.1438, 0.7167, 0.1438, 0.7414, 0.1438, 0.7414, 0.1438, 0.7167, 0.1438, 0.7167, 0.1438, 0.7414, 0.1438, 0.7414, 0.1438, 0.7167, 0.1438, 0.7167, 0.1438, 0.7414, 0.1438, 0.7414, 0.1438, 0.7167, 0.1438, 0.7167, 0.1438, 0.7414, 0.1438, 0.7414, 0.1438, 0.7167, 0.1438, 0.7167, 0.1438, 0.7414, 0.1438, 0.7414, 0.1438, 0.7167, 0.1438, 0.7167, 0.1438, 0.7414, 0.1438, 0.7414, 0.1438, 0.7167, 0.1438, 0.7167, 0.1438, 0.7414, 0.1438, 0.7414, 0.1438, 0.7167, 0.1438, 0.7167, 0.1438, 0.7414, 0.1438, 0.7414, 0.1438, 0.7167, 0.1438, 0.7414, 0.1281, 0.7414, 0.1281, 0.7414, 0.1438, 0.7414, 0.1438, 0.7414, 0.1281, 0.7414, 0.1281, 0.7414, 0.1438, 0.7414, 0.1438, 0.7414, 0.1281, 0.7414, 0.1281, 0.7414, 0.1438, 0.7414, 0.1438, 0.7414, 0.1281, 0.7414, 0.1281, 0.7414, 0.1438, 0.7414, 0.1438, 0.7414, 0.1281, 0.7414, 0.1281, 0.7414, 0.1438, 0.7414, 0.1438, 0.7414, 0.1281, 0.7414, 0.1281, 0.7414, 0.1438, 0.7414, 0.1438, 0.7414, 0.1281, 0.7414, 0.1281, 0.7414, 0.1438, 0.7414, 0.1438, 0.7414, 0.1281, 0.7414, 0.1281, 0.7414, 0.1438, 0.7414, 0.1281, 0.7414, 0.1281, 0.7167, 0.1281, 0.7167, 0.1281, 0.7414, 0.1281, 0.7414, 0.1281, 0.7167, 0.1281, 0.7167, 0.1281, 0.7414, 0.1281, 0.7414, 0.1281, 0.7167, 0.1281, 0.7167, 0.1281, 0.7414, 0.1281, 0.7414, 0.1281, 0.7167, 0.1281, 0.7167, 0.1281, 0.7414, 0.1281, 0.7414, 0.1281, 0.7167, 0.1281, 0.7167, 0.1281, 0.7414, 0.1281, 0.7414, 0.1281, 0.7167, 0.1281, 0.7167, 0.1281, 0.7414, 0.1281, 0.7414, 0.1281, 0.7167, 0.1281, 0.7167, 0.1281, 0.7414, 0.1281, 0.7414, 0.1281, 0.7167, 0.1281, 0.7167, 0.1281, 0.7414, 0.1281, 0.7167, 0.1438, 0.7167, 0.1438, 0.7167, 0.1281, 0.7167, 0.1438, 0.7167, 0.1438, 0.7414, 0.1438, 0.7414, 0.1438, 0.7167, 0.1438, 0.7414, 0.1281, 0.7414, 0.1281, 0.7414, 0.1438, 0.7414, 0.1281, 0.7414, 0.1281, 0.7167, 0.1281, 0.7167, 0.1281, 0.7414, 0.1281, 0.7414, 0.1281, 0.7167, 0.1281, 0.7167, 0.1281, 0.7414, 0.1438, 0.7414, 0.1281, 0.7414, 0.1281, 0.7414, 0.1438, 0.7414, 0.1438, 0.7167, 0.1438, 0.7414, 0.1438, 0.7414, 0.1438, 0.7167, 0.1281, 0.7167, 0.1438, 0.7167, 0.1438, 0.7167, 0.1281, 0.7167, 0.1281, 0.7167, 0.1438, 0.7167, 0.1438, 0.7414, 0.1281, 0.7414, 0.1281, 0.7414, 0.1281, 0.7167, 0.1281, 0.7167, 0.1281, 0.7414, 0.1438, 0.7414, 0.1281, 0.7414, 0.1281, 0.7414, 0.1438, 0.7414, 0.1438, 0.7167, 0.1438, 0.7414, 0.1438, 0.7414, 0.1438, 0.7167, 0.1281, 0.7167, 0.1438, 0.7167, 0.1438, 0.7167, 0.1281, 0.7167, 0.1281, 0.7167, 0.1438, 0.7167, 0.1438, 0.7167, 0.1281, 0.7167, 0.1281, 0.7167, 0.1438, 0.7167, 0.1438, 0.7167, 0.1281, 0.7167, 0.1281, 0.7167, 0.1438, 0.7167, 0.1438, 0.7167, 0.1281, 0.7167, 0.1281, 0.7167, 0.1438, 0.7167, 0.1438, 0.7167, 0.1281, 0.7167, 0.1281, 0.7167, 0.1438, 0.7167, 0.1438, 0.7167, 0.1281, 0.7167, 0.1281, 0.7167, 0.1438, 0.7167, 0.1438, 0.7167, 0.1281, 0.7167, 0.1281, 0.7167, 0.1438, 0.7167, 0.1438, 0.7167, 0.1281, 0.7167, 0.1281, 0.7167, 0.1438, 0.7167, 0.1438, 0.7167, 0.1281, 0.7167, 0.1438, 0.7167, 0.1438, 0.7414, 0.1438, 0.7414, 0.1438, 0.7167, 0.1438, 0.7167, 0.1438, 0.7414, 0.1438, 0.7414, 0.1438, 0.7167, 0.1438, 0.7167, 0.1438, 0.7414, 0.1438, 0.7414, 0.1438, 0.7167, 0.1438, 0.7167, 0.1438, 0.7414, 0.1438, 0.7414, 0.1438, 0.7167, 0.1438, 0.7167, 0.1438, 0.7414, 0.1438, 0.7414, 0.1438, 0.7167, 0.1438, 0.7167, 0.1438, 0.7414, 0.1438, 0.7414, 0.1438, 0.7167, 0.1438, 0.7167, 0.1438, 0.7414, 0.1438, 0.7414, 0.1438, 0.7167, 0.1438, 0.7167, 0.1438, 0.7414, 0.1438, 0.7414, 0.1438, 0.7167, 0.1438, 0.7414, 0.1281, 0.7414, 0.1281, 0.7414, 0.1438, 0.7414, 0.1438, 0.7414, 0.1281, 0.7414, 0.1281, 0.7414, 0.1438, 0.7414, 0.1438, 0.7414, 0.1281, 0.7414, 0.1281, 0.7414, 0.1438, 0.7414, 0.1438, 0.7414, 0.1281, 0.7414, 0.1281, 0.7414, 0.1438, 0.7414, 0.1438, 0.7414, 0.1281, 0.7414, 0.1281, 0.7414, 0.1438, 0.7414, 0.1438, 0.7414, 0.1281, 0.7414, 0.1281, 0.7414, 0.1438, 0.7414, 0.1438, 0.7414, 0.1281, 0.7414, 0.1281, 0.7414, 0.1438, 0.7414, 0.1438, 0.7414, 0.1281, 0.7414, 0.1281, 0.7414, 0.1438, 0.7414, 0.1281, 0.7414, 0.1281, 0.7167, 0.1281, 0.7167, 0.1281, 0.7414, 0.1281, 0.7414, 0.1281, 0.7167, 0.1281, 0.7167, 0.1281, 0.7414, 0.1281, 0.7414, 0.1281, 0.7167, 0.1281, 0.7167, 0.1281, 0.7414, 0.1281, 0.7414, 0.1281, 0.7167, 0.1281, 0.7167, 0.1281, 0.7414, 0.1281, 0.7414, 0.1281, 0.7167, 0.1281, 0.7167, 0.1281, 0.7414, 0.1281, 0.7414, 0.1281, 0.7167, 0.1281, 0.7167, 0.1281, 0.7414, 0.1281, 0.7414, 0.1281, 0.7167, 0.1281, 0.7167, 0.1281, 0.7414, 0.1281, 0.7414, 0.1281, 0.7167, 0.1281, 0.7167, 0.1281, 0.7414, 0.1281, 0.7167, 0.1438, 0.7167, 0.1438, 0.7167, 0.1281, 0.7167, 0.1438, 0.7167, 0.1438, 0.7414, 0.1438, 0.7414, 0.1438, 0.7167, 0.1438, 0.7414, 0.1281, 0.7414, 0.1281, 0.7414, 0.1438, 0.7414, 0.1281, 0.7414, 0.1281, 0.7167, 0.1281, 0.7167, 0.1281, 0.7414, 0.1281, 0.7414, 0.1281, 0.7167, 0.1281, 0.7167, 0.1281, 0.7414, 0.1438, 0.7414, 0.1281, 0.7414, 0.1281, 0.7414, 0.1438, 0.7414, 0.1438, 0.7167, 0.1438, 0.7414, 0.1438, 0.7414, 0.1438, 0.7167, 0.1281, 0.7167, 0.1438, 0.7167, 0.1438, 0.7167, 0.1281, 0.7167, 0.1281, 0.7167, 0.1438, 0.7167, 0.1438, 0.7414, 0.1281, 0.7414, 0.1281, 0.7414, 0.1281, 0.7167, 0.1281, 0.7167, 0.1281, 0.7414, 0.1438, 0.7414, 0.1281, 0.7414, 0.1281, 0.7414, 0.1438, 0.7414, 0.1438, 0.7167, 0.1438, 0.7414, 0.1438, 0.7414, 0.1438, 0.7167, 0.1281, 0.7167, 0.1438, 0.7167, 0.1438, 0.7167, 0.1281, 0.7167, 0.1281, 0.7167, 0.1438, 0.7167, 0.1438, 0.7167, 0.1281, 0.7167, 0.1281, 0.7167, 0.1438, 0.7167, 0.1438, 0.7167, 0.1281, 0.7167, 0.1281, 0.7167, 0.1438, 0.7167, 0.1438, 0.7167, 0.1281, 0.7167, 0.1281, 0.7167, 0.1438, 0.7167, 0.1438, 0.7167, 0.1281, 0.7167, 0.1281, 0.7167, 0.1438, 0.7167, 0.1438, 0.7167, 0.1281, 0.7167, 0.1281, 0.7167, 0.1438, 0.7167, 0.1438, 0.7167, 0.1281, 0.7167, 0.1281, 0.7167, 0.1438, 0.7167, 0.1438, 0.7167, 0.1281, 0.7167, 0.1281, 0.7167, 0.1438, 0.7167, 0.1438, 0.7167, 0.1281, 0.7167, 0.1438, 0.7167, 0.1438, 0.7414, 0.1438, 0.7414, 0.1438, 0.7167, 0.1438, 0.7167, 0.1438, 0.7414, 0.1438, 0.7414, 0.1438, 0.7167, 0.1438, 0.7167, 0.1438, 0.7414, 0.1438, 0.7414, 0.1438, 0.7167, 0.1438, 0.7167, 0.1438, 0.7414, 0.1438, 0.7414, 0.1438, 0.7167, 0.1438, 0.7167, 0.1438, 0.7414, 0.1438, 0.7414, 0.1438, 0.7167, 0.1438, 0.7167, 0.1438, 0.7414, 0.1438, 0.7414, 0.1438, 0.7167, 0.1438, 0.7167, 0.1438, 0.7414, 0.1438, 0.7414, 0.1438, 0.7167, 0.1438, 0.7167, 0.1438, 0.7414, 0.1438, 0.7414, 0.1438, 0.7167, 0.1438, 0.7414, 0.1281, 0.7414, 0.1281, 0.7414, 0.1438, 0.7414, 0.1438, 0.7414, 0.1281, 0.7414, 0.1281, 0.7414, 0.1438, 0.7414, 0.1438, 0.7414, 0.1281, 0.7414, 0.1281, 0.7414, 0.1438, 0.7414, 0.1438, 0.7414, 0.1281, 0.7414, 0.1281, 0.7414, 0.1438, 0.7414, 0.1438, 0.7414, 0.1281, 0.7414, 0.1281, 0.7414, 0.1438, 0.7414, 0.1438, 0.7414, 0.1281, 0.7414, 0.1281, 0.7414, 0.1438, 0.7414, 0.1438, 0.7414, 0.1281, 0.7414, 0.1281, 0.7414, 0.1438, 0.7414, 0.1438, 0.7414, 0.1281, 0.7414, 0.1281, 0.7414, 0.1438, 0.7414, 0.1281, 0.7414, 0.1281, 0.7167, 0.1281, 0.7167, 0.1281, 0.7414, 0.1281, 0.7414, 0.1281, 0.7167, 0.1281, 0.7167, 0.1281, 0.7414, 0.1281, 0.7414, 0.1281, 0.7167, 0.1281, 0.7167, 0.1281, 0.7414, 0.1281, 0.7414, 0.1281, 0.7167, 0.1281, 0.7167, 0.1281, 0.7414, 0.1281, 0.7414, 0.1281, 0.7167, 0.1281, 0.7167, 0.1281, 0.7414, 0.1281, 0.7414, 0.1281, 0.7167, 0.1281, 0.7167, 0.1281, 0.7414, 0.1281, 0.7414, 0.1281, 0.7167, 0.1281, 0.7167, 0.1281, 0.7414, 0.1281, 0.7414, 0.1281, 0.7167, 0.1281, 0.7167, 0.1281, 0.7414, 0.1281, 0.7167, 0.1438, 0.7167, 0.1438, 0.7167, 0.1281, 0.7167, 0.1438, 0.7167, 0.1438, 0.7414, 0.1438, 0.7414, 0.1438, 0.7167, 0.1438, 0.7414, 0.1281, 0.7414, 0.1281, 0.7414, 0.1438, 0.7414, 0.1281, 0.7414, 0.1281, 0.7167, 0.1281, 0.7167, 0.1281, 0.7414, 0.1281, 0.7414, 0.1281, 0.7167, 0.1281, 0.7167, 0.1281, 0.7414, 0.1438, 0.7414, 0.1281, 0.7414, 0.1281, 0.7414, 0.1438, 0.7414, 0.1438, 0.7167, 0.1438, 0.7414, 0.1438, 0.7414, 0.1438, 0.7167, 0.1281, 0.7167, 0.1438, 0.7167, 0.1438, 0.7167, 0.1281, 0.7167, 0.1281, 0.7167, 0.1438, 0.7167, 0.1438, 0.7414, 0.1281, 0.7414, 0.1281, 0.7414, 0.1281, 0.7167, 0.1281, 0.7167, 0.1281, 0.7414, 0.1438, 0.7414, 0.1281, 0.7414, 0.1281, 0.7414, 0.1438, 0.7414, 0.1438, 0.7167, 0.1438, 0.7414, 0.1438, 0.7414, 0.1438, 0.7167, 0.1281, 0.7167, 0.1438, 0.7167, 0.1438, 0.7167, 0.1281, 0.7167, 0.1281, 0.7167, 0.1438, 0.7167, 0.1438, 0.7167, 0.1281, 0.7167, 0.1281, 0.7167, 0.1438, 0.7167, 0.1438, 0.7167, 0.1281, 0.7167, 0.1281, 0.7167, 0.1438, 0.7167, 0.1438, 0.7167, 0.1281, 0.7167, 0.1281, 0.7167, 0.1438, 0.7167, 0.1438, 0.7167, 0.1281, 0.7167, 0.1281, 0.7167, 0.1438, 0.7167, 0.1438, 0.7167, 0.1281, 0.7167, 0.1281, 0.7167, 0.1438, 0.7167, 0.1438, 0.7167, 0.1281, 0.7167, 0.1281, 0.7167, 0.1438, 0.7167, 0.1438, 0.7167, 0.1281, 0.7167, 0.1281, 0.7167, 0.1438, 0.7167, 0.1438, 0.7167, 0.1281, 0.7167, 0.1438, 0.7167, 0.1438, 0.7414, 0.1438, 0.7414, 0.1438, 0.7167, 0.1438, 0.7167, 0.1438, 0.7414, 0.1438, 0.7414, 0.1438, 0.7167, 0.1438, 0.7167, 0.1438, 0.7414, 0.1438, 0.7414, 0.1438, 0.7167, 0.1438, 0.7167, 0.1438, 0.7414, 0.1438, 0.7414, 0.1438, 0.7167, 0.1438, 0.7167, 0.1438, 0.7414, 0.1438, 0.7414, 0.1438, 0.7167, 0.1438, 0.7167, 0.1438, 0.7414, 0.1438, 0.7414, 0.1438, 0.7167, 0.1438, 0.7167, 0.1438, 0.7414, 0.1438, 0.7414, 0.1438, 0.7167, 0.1438, 0.7167, 0.1438, 0.7414, 0.1438, 0.7414, 0.1438, 0.7167, 0.1438, 0.7414, 0.1281, 0.7414, 0.1281, 0.7414, 0.1438, 0.7414, 0.1438, 0.7414, 0.1281, 0.7414, 0.1281, 0.7414, 0.1438, 0.7414, 0.1438, 0.7414, 0.1281, 0.7414, 0.1281, 0.7414, 0.1438, 0.7414, 0.1438, 0.7414, 0.1281, 0.7414, 0.1281, 0.7414, 0.1438, 0.7414, 0.1438, 0.7414, 0.1281, 0.7414, 0.1281, 0.7414, 0.1438, 0.7414, 0.1438, 0.7414, 0.1281, 0.7414, 0.1281, 0.7414, 0.1438, 0.7414, 0.1438, 0.7414, 0.1281, 0.7414, 0.1281, 0.7414, 0.1438, 0.7414, 0.1438, 0.7414, 0.1281, 0.7414, 0.1281, 0.7414, 0.1438, 0.7414, 0.1281, 0.7414, 0.1281, 0.7167, 0.1281, 0.7167, 0.1281, 0.7414, 0.1281, 0.7414, 0.1281, 0.7167, 0.1281, 0.7167, 0.1281, 0.7414, 0.1281, 0.7414, 0.1281, 0.7167, 0.1281, 0.7167, 0.1281, 0.7414, 0.1281, 0.7414, 0.1281, 0.7167, 0.1281, 0.7167, 0.1281, 0.7414, 0.1281, 0.7414, 0.1281, 0.7167, 0.1281, 0.7167, 0.1281, 0.7414, 0.1281, 0.7414, 0.1281, 0.7167, 0.1281, 0.7167, 0.1281, 0.7414, 0.1281, 0.7414, 0.1281, 0.7167, 0.1281, 0.7167, 0.1281, 0.7414, 0.1281, 0.7414, 0.1281, 0.7167, 0.1281, 0.7167, 0.1281, 0.7414, 0.1281, 0.7167, 0.1438, 0.7167, 0.1438, 0.7167, 0.1281, 0.7167, 0.1438, 0.7167, 0.1438, 0.7414, 0.1438, 0.7414, 0.1438, 0.7167, 0.1438, 0.7414, 0.1281, 0.7414, 0.1281, 0.7414, 0.1438, 0.7414, 0.1281, 0.7414, 0.1281, 0.7167, 0.1281, 0.7167, 0.1281, 0.7414, 0.1281, 0.7414, 0.1281, 0.7167, 0.1281, 0.7167, 0.1281, 0.7414, 0.1438, 0.7414, 0.1281, 0.7414, 0.1281, 0.7414, 0.1438, 0.7414, 0.1438, 0.7167, 0.1438, 0.7414, 0.1438, 0.7414, 0.1438, 0.7167, 0.1281, 0.7167, 0.1438, 0.7167, 0.1438, 0.7167, 0.1281, 0.7167, 0.3713, 0.5082, 0.3713, 0.5335, 0.1438, 0.7414, 0.1438, 0.7167, 0.3564, 0.5082, 0.3713, 0.5082, 0.1438, 0.7167, 0.1281, 0.7167, 0.3564, 0.5335, 0.3564, 0.5082, 0.1281, 0.7167, 0.1281, 0.7414, 0.3713, 0.5335, 0.3564, 0.5335, 0.1281, 0.7414, 0.1438, 0.7414, 0.3713, 0.7167, 0.3713, 0.7414, 0.1438, 0.7414, 0.1438, 0.7167, 0.3564, 0.7167, 0.3713, 0.7167, 0.1438, 0.7167, 0.1281, 0.7167, 0.3713, 0.7414, 0.3564, 0.7414, 0.1281, 0.7414, 0.1438, 0.7414, 0.3564, 0.7414, 0.3564, 0.7167, 0.1281, 0.7167, 0.1281, 0.7414, 0.1438, 0.7414, 0.1281, 0.7414, 0.1281, 0.7414, 0.1438, 0.7414, 0.1281, 0.7414, 0.1281, 0.7167, 0.1281, 0.7167, 0.1281, 0.7414, 0.1438, 0.7167, 0.1438, 0.7414, 0.1438, 0.7414, 0.1438, 0.7167, 0.1281, 0.7167, 0.1438, 0.7167, 0.1438, 0.7167, 0.1281, 0.7167, 0.1281, 0.5335, 0.1281, 0.5082, 0.1281, 0.7167, 0.1281, 0.7414, 0.1281, 0.5082, 0.1438, 0.5082, 0.1438, 0.7167, 0.1281, 0.7167, 0.1438, 0.5335, 0.1281, 0.5335, 0.1281, 0.7414, 0.1438, 0.7414, 0.1438, 0.5082, 0.1438, 0.5335, 0.1438, 0.7414, 0.1438, 0.7167])
me_cube_001.use_remesh_fix_poles = True
me_cube_001.use_remesh_preserve_attributes = False
me_cube_001.use_mirror_vertex_groups = False
me_cube_001.update()

# ---- objects
ob_cube = bpy.data.objects.new('Cube', me_cube_001)

# ---- transforms, parenting, visibility, modifiers, constraints
ob_cube.location = (0.0, 0.0, 0.9082)
ob_cube.scale = (2.0, 0.75, 0.09104)
ob_cube.lineart.crease_threshold = 0.0
_m = ob_cube.modifiers.new('Subdivision', 'SUBSURF')
_m.uv_smooth = 'PRESERVE_CORNERS'
_m.levels = 2

# ---- collection membership
col_collection.objects.link(ob_cube)

# ---- scene / render settings (as saved in the file)
scene.frame_start = 1; scene.frame_end = 250; scene.frame_set(242)
scene.render.engine = 'BLENDER_EEVEE_NEXT'
scene.cycles.use_denoising = False
scene.cycles.samples = 128
scene.cycles.sampling_pattern = 'TABULATED_SOBOL'
scene.cycles.use_adaptive_sampling = False
scene.cycles.use_light_tree = False
scene.view_settings.view_transform = 'Filmic'
bpy.context.view_layer.update()

# ---- added for rendering (the .blend has no active camera and no usable light): camera, sun
cam_auto = bpy.data.cameras.new('AutoCamera')
cam_auto.lens = 50.0
cam_auto.sensor_width = 36.0
cam_auto.clip_end = 1000.0
ob_auto_camera = bpy.data.objects.new('AutoCamera', cam_auto)
scene.collection.objects.link(ob_auto_camera)
ob_auto_camera.location = (4.17038, -5.00446, 3.82906)
ob_auto_camera.rotation_euler = (1.09748, -7.21219e-08, 0.694738)
scene.camera = ob_auto_camera
light_auto_sun = bpy.data.lights.new('AutoSun', 'SUN')
light_auto_sun.energy = 3.0
light_auto_sun.angle = 0.0523599
ob_auto_sun = bpy.data.objects.new('AutoSun', light_auto_sun)
scene.collection.objects.link(ob_auto_sun)
ob_auto_sun.rotation_euler = (0.872665, 0.174533, 0.523599)
bpy.context.view_layer.update()
